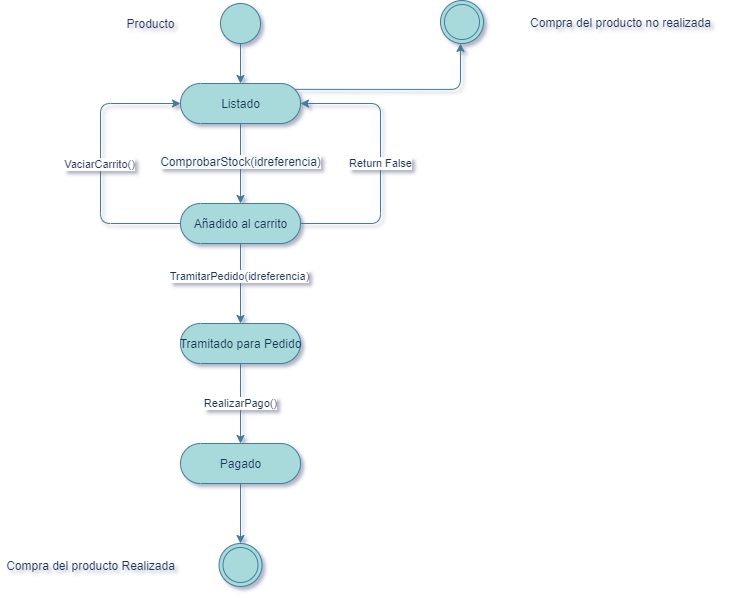

The diagram above was exported from draw.io. Its source (the exported page's mxGraphModel, read from the mxfile embedded in the PNG):
<mxGraphModel dx="1145" dy="603" grid="1" gridSize="10" guides="1" tooltips="1" connect="1" arrows="1" fold="1" page="1" pageScale="1" pageWidth="827" pageHeight="1169" math="0" shadow="0">
  <root>
    <mxCell id="2vpeisvevpwXlprTqvMp-0" />
    <mxCell id="2vpeisvevpwXlprTqvMp-1" parent="2vpeisvevpwXlprTqvMp-0" />
    <mxCell id="S6xwGRihpStdWFKB4rv0-4" value="" style="edgeStyle=orthogonalEdgeStyle;curved=0;rounded=1;sketch=0;orthogonalLoop=1;jettySize=auto;html=1;strokeColor=#457B9D;fillColor=#A8DADC;fontColor=#1D3557;" edge="1" parent="2vpeisvevpwXlprTqvMp-1" source="S6xwGRihpStdWFKB4rv0-0" target="S6xwGRihpStdWFKB4rv0-3">
      <mxGeometry relative="1" as="geometry" />
    </mxCell>
    <mxCell id="S6xwGRihpStdWFKB4rv0-10" value="&lt;span style=&quot;font-size: 12px ; background-color: rgb(248 , 249 , 250)&quot;&gt;ComprobarStock(idreferencia)&lt;/span&gt;" style="edgeLabel;html=1;align=center;verticalAlign=middle;resizable=0;points=[];fontColor=#1D3557;" vertex="1" connectable="0" parent="S6xwGRihpStdWFKB4rv0-4">
      <mxGeometry x="-0.0698" relative="1" as="geometry">
        <mxPoint as="offset" />
      </mxGeometry>
    </mxCell>
    <mxCell id="S6xwGRihpStdWFKB4rv0-2" style="edgeStyle=orthogonalEdgeStyle;curved=0;rounded=1;sketch=0;orthogonalLoop=1;jettySize=auto;html=1;entryX=0.5;entryY=0.5;entryDx=0;entryDy=-20;entryPerimeter=0;strokeColor=#457B9D;fillColor=#A8DADC;fontColor=#1D3557;" edge="1" parent="2vpeisvevpwXlprTqvMp-1" source="2vpeisvevpwXlprTqvMp-2" target="S6xwGRihpStdWFKB4rv0-0">
      <mxGeometry relative="1" as="geometry" />
    </mxCell>
    <mxCell id="2vpeisvevpwXlprTqvMp-2" value="" style="shape=ellipse;html=1;dashed=0;whitespace=wrap;aspect=fixed;perimeter=ellipsePerimeter;rounded=0;sketch=0;strokeColor=#457B9D;fillColor=#A8DADC;fontColor=#1D3557;" vertex="1" parent="2vpeisvevpwXlprTqvMp-1">
      <mxGeometry x="273" y="40" width="40" height="40" as="geometry" />
    </mxCell>
    <mxCell id="S6xwGRihpStdWFKB4rv0-19" style="edgeStyle=orthogonalEdgeStyle;curved=0;rounded=1;sketch=0;orthogonalLoop=1;jettySize=auto;html=1;exitX=0;exitY=0;exitDx=114.14;exitDy=5.860000000000001;exitPerimeter=0;strokeColor=#457B9D;fillColor=#A8DADC;fontColor=#1D3557;" edge="1" parent="2vpeisvevpwXlprTqvMp-1" source="S6xwGRihpStdWFKB4rv0-0">
      <mxGeometry relative="1" as="geometry">
        <mxPoint x="513" y="80" as="targetPoint" />
      </mxGeometry>
    </mxCell>
    <mxCell id="S6xwGRihpStdWFKB4rv0-0" value="Listado" style="html=1;dashed=0;whitespace=wrap;shape=mxgraph.dfd.start;rounded=0;sketch=0;strokeColor=#457B9D;fillColor=#A8DADC;fontColor=#1D3557;" vertex="1" parent="2vpeisvevpwXlprTqvMp-1">
      <mxGeometry x="233" y="120" width="120" height="40" as="geometry" />
    </mxCell>
    <mxCell id="S6xwGRihpStdWFKB4rv0-1" value="Producto" style="text;html=1;align=center;verticalAlign=middle;resizable=0;points=[];autosize=1;fontColor=#1D3557;" vertex="1" parent="2vpeisvevpwXlprTqvMp-1">
      <mxGeometry x="173" y="50" width="60" height="20" as="geometry" />
    </mxCell>
    <mxCell id="S6xwGRihpStdWFKB4rv0-8" value="" style="edgeStyle=orthogonalEdgeStyle;curved=0;rounded=1;sketch=0;orthogonalLoop=1;jettySize=auto;html=1;strokeColor=#457B9D;fillColor=#A8DADC;fontColor=#1D3557;" edge="1" parent="2vpeisvevpwXlprTqvMp-1" source="S6xwGRihpStdWFKB4rv0-3" target="S6xwGRihpStdWFKB4rv0-7">
      <mxGeometry relative="1" as="geometry" />
    </mxCell>
    <mxCell id="S6xwGRihpStdWFKB4rv0-18" value="TramitarPedido(idreferencia)" style="edgeLabel;html=1;align=center;verticalAlign=middle;resizable=0;points=[];fontColor=#1D3557;" vertex="1" connectable="0" parent="S6xwGRihpStdWFKB4rv0-8">
      <mxGeometry x="-0.1966" y="-1" relative="1" as="geometry">
        <mxPoint as="offset" />
      </mxGeometry>
    </mxCell>
    <mxCell id="S6xwGRihpStdWFKB4rv0-12" style="edgeStyle=orthogonalEdgeStyle;curved=0;rounded=1;sketch=0;orthogonalLoop=1;jettySize=auto;html=1;entryX=1;entryY=0.5;entryDx=0;entryDy=0;entryPerimeter=0;strokeColor=#457B9D;fillColor=#A8DADC;fontColor=#1D3557;exitX=1;exitY=0.5;exitDx=0;exitDy=0;exitPerimeter=0;" edge="1" parent="2vpeisvevpwXlprTqvMp-1" source="S6xwGRihpStdWFKB4rv0-3" target="S6xwGRihpStdWFKB4rv0-0">
      <mxGeometry relative="1" as="geometry">
        <Array as="points">
          <mxPoint x="433" y="260" />
          <mxPoint x="433" y="140" />
        </Array>
      </mxGeometry>
    </mxCell>
    <mxCell id="S6xwGRihpStdWFKB4rv0-13" value="Return False" style="edgeLabel;html=1;align=center;verticalAlign=middle;resizable=0;points=[];fontColor=#1D3557;" vertex="1" connectable="0" parent="S6xwGRihpStdWFKB4rv0-12">
      <mxGeometry x="0.0171" relative="1" as="geometry">
        <mxPoint y="2.07" as="offset" />
      </mxGeometry>
    </mxCell>
    <mxCell id="S6xwGRihpStdWFKB4rv0-15" style="edgeStyle=orthogonalEdgeStyle;curved=0;rounded=1;sketch=0;orthogonalLoop=1;jettySize=auto;html=1;exitX=0;exitY=0.5;exitDx=0;exitDy=0;exitPerimeter=0;entryX=0;entryY=0.5;entryDx=0;entryDy=0;entryPerimeter=0;strokeColor=#457B9D;fillColor=#A8DADC;fontColor=#1D3557;" edge="1" parent="2vpeisvevpwXlprTqvMp-1" source="S6xwGRihpStdWFKB4rv0-3" target="S6xwGRihpStdWFKB4rv0-0">
      <mxGeometry relative="1" as="geometry">
        <Array as="points">
          <mxPoint x="153" y="260" />
          <mxPoint x="153" y="140" />
        </Array>
      </mxGeometry>
    </mxCell>
    <mxCell id="S6xwGRihpStdWFKB4rv0-17" value="VaciarCarrito()" style="edgeLabel;html=1;align=center;verticalAlign=middle;resizable=0;points=[];fontColor=#1D3557;" vertex="1" connectable="0" parent="S6xwGRihpStdWFKB4rv0-15">
      <mxGeometry x="0.0381" y="1" relative="1" as="geometry">
        <mxPoint y="5.52" as="offset" />
      </mxGeometry>
    </mxCell>
    <mxCell id="S6xwGRihpStdWFKB4rv0-3" value="Añadido al carrito" style="html=1;dashed=0;whitespace=wrap;shape=mxgraph.dfd.start;rounded=0;sketch=0;strokeColor=#457B9D;fillColor=#A8DADC;fontColor=#1D3557;" vertex="1" parent="2vpeisvevpwXlprTqvMp-1">
      <mxGeometry x="233" y="240" width="120" height="40" as="geometry" />
    </mxCell>
    <mxCell id="121j-UVzhdjVJsd9EW87-1" value="" style="edgeStyle=orthogonalEdgeStyle;curved=0;rounded=1;sketch=0;orthogonalLoop=1;jettySize=auto;html=1;strokeColor=#457B9D;fillColor=#A8DADC;fontColor=#1D3557;" edge="1" parent="2vpeisvevpwXlprTqvMp-1" source="S6xwGRihpStdWFKB4rv0-7" target="121j-UVzhdjVJsd9EW87-0">
      <mxGeometry relative="1" as="geometry" />
    </mxCell>
    <mxCell id="121j-UVzhdjVJsd9EW87-2" value="RealizarPago()" style="edgeLabel;html=1;align=center;verticalAlign=middle;resizable=0;points=[];fontColor=#1D3557;" vertex="1" connectable="0" parent="121j-UVzhdjVJsd9EW87-1">
      <mxGeometry x="-0.2138" relative="1" as="geometry">
        <mxPoint y="8.28" as="offset" />
      </mxGeometry>
    </mxCell>
    <mxCell id="S6xwGRihpStdWFKB4rv0-7" value="Tramitado para Pedido" style="html=1;dashed=0;whitespace=wrap;shape=mxgraph.dfd.start;rounded=0;sketch=0;strokeColor=#457B9D;fillColor=#A8DADC;fontColor=#1D3557;" vertex="1" parent="2vpeisvevpwXlprTqvMp-1">
      <mxGeometry x="233" y="360" width="120" height="40" as="geometry" />
    </mxCell>
    <mxCell id="S6xwGRihpStdWFKB4rv0-20" value="" style="ellipse;shape=doubleEllipse;html=1;dashed=0;whitespace=wrap;aspect=fixed;rounded=0;sketch=0;strokeColor=#457B9D;fillColor=#A8DADC;fontColor=#1D3557;" vertex="1" parent="2vpeisvevpwXlprTqvMp-1">
      <mxGeometry x="493" y="37" width="43" height="43" as="geometry" />
    </mxCell>
    <mxCell id="S6xwGRihpStdWFKB4rv0-21" value="Compra del producto no realizada" style="text;html=1;align=center;verticalAlign=middle;resizable=0;points=[];autosize=1;fontColor=#1D3557;" vertex="1" parent="2vpeisvevpwXlprTqvMp-1">
      <mxGeometry x="573" y="48.5" width="200" height="20" as="geometry" />
    </mxCell>
    <mxCell id="121j-UVzhdjVJsd9EW87-5" value="" style="edgeStyle=orthogonalEdgeStyle;curved=0;rounded=1;sketch=0;orthogonalLoop=1;jettySize=auto;html=1;strokeColor=#457B9D;fillColor=#A8DADC;fontColor=#1D3557;" edge="1" parent="2vpeisvevpwXlprTqvMp-1" source="121j-UVzhdjVJsd9EW87-0">
      <mxGeometry relative="1" as="geometry">
        <mxPoint x="293" y="580" as="targetPoint" />
      </mxGeometry>
    </mxCell>
    <mxCell id="121j-UVzhdjVJsd9EW87-0" value="Pagado" style="html=1;dashed=0;whitespace=wrap;shape=mxgraph.dfd.start;rounded=0;sketch=0;strokeColor=#457B9D;fillColor=#A8DADC;fontColor=#1D3557;" vertex="1" parent="2vpeisvevpwXlprTqvMp-1">
      <mxGeometry x="233" y="480" width="120" height="40" as="geometry" />
    </mxCell>
    <mxCell id="121j-UVzhdjVJsd9EW87-6" value="" style="ellipse;shape=doubleEllipse;html=1;dashed=0;whitespace=wrap;aspect=fixed;rounded=0;sketch=0;strokeColor=#457B9D;fillColor=#A8DADC;fontColor=#1D3557;" vertex="1" parent="2vpeisvevpwXlprTqvMp-1">
      <mxGeometry x="271.5" y="580" width="43" height="43" as="geometry" />
    </mxCell>
    <mxCell id="121j-UVzhdjVJsd9EW87-7" value="Compra del producto Realizada" style="text;html=1;align=center;verticalAlign=middle;resizable=0;points=[];autosize=1;fontColor=#1D3557;" vertex="1" parent="2vpeisvevpwXlprTqvMp-1">
      <mxGeometry x="53" y="591.5" width="180" height="20" as="geometry" />
    </mxCell>
  </root>
</mxGraphModel>